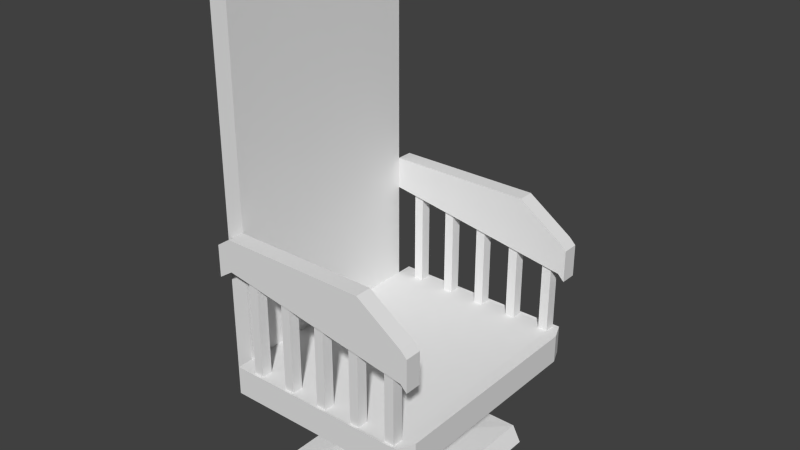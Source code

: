 # Source: chair.blend  (saved by Blender 2.79.0; exported with 4.5.12 LTS)
import bpy
from mathutils import Matrix  # noqa: F401  (used for matrix-valued properties, if any)

bpy.ops.wm.read_factory_settings(use_empty=True)
scene = bpy.context.scene
scene.name = 'Scene'

# ---- collections
col_collection_1 = bpy.data.collections.new('Collection 1'); scene.collection.children.link(col_collection_1)

# ---- world
world_world = bpy.data.worlds.new('World'); scene.world = world_world
world_world.color = (0.05088, 0.05088, 0.05088)
world_world.use_sun_shadow = False
world_world.sun_shadow_jitter_overblur = 0.0
world_world.cycles.sampling_method = 'NONE'
world_world.cycles.sample_map_resolution = 256

# ---- meshes
me_cube_002 = bpy.data.meshes.new('Cube.002')
me_cube_002.from_pydata([(-0.7199, -0.5525, 6.328), (-0.7199, 0.5525, 6.328), (0.8023, -0.5525, 6.362), (0.8023, 0.5525, 6.362), (-0.7199, -0.6375, 6.328), (-0.7199, 0.6375, 6.328), (0.7477, 0.6375, 6.362), (0.7477, -0.6375, 6.362), (-0.5699, 0.5667, 8.128), (-0.5699, 0.5667, 16.13), (-0.5699, 0.6233, 8.128), (-0.5699, 0.6233, 16.13), (-0.4949, 0.5667, 8.128), (-0.4949, 0.5667, 16.13), (-0.4949, 0.6233, 8.128), (-0.4949, 0.6233, 16.13), (-0.5699, -0.6233, 8.128), (-0.5699, -0.6233, 16.13), (-0.5699, -0.5667, 8.128), (-0.5699, -0.5667, 16.13), (-0.4949, -0.6233, 8.128), (-0.4949, -0.6233, 16.13), (-0.4949, -0.5667, 8.128), (-0.4949, -0.5667, 16.13), (-0.2699, 0.5667, 8.128), (-0.2699, 0.5667, 16.13), (-0.2699, 0.6233, 8.128), (-0.2699, 0.6233, 16.13), (-0.1949, 0.5667, 8.128), (-0.1949, 0.5667, 16.13), (-0.1949, 0.6233, 8.128), (-0.1949, 0.6233, 16.13), (-0.2699, -0.6233, 8.128), (-0.2699, -0.6233, 16.13), (-0.2699, -0.5667, 8.128), (-0.2699, -0.5667, 16.13), (-0.1949, -0.6233, 8.128), (-0.1949, -0.6233, 16.13), (-0.1949, -0.5667, 8.128), (-0.1949, -0.5667, 16.13), (0.03006, 0.5667, 8.128), (0.03006, 0.5667, 16.13), (0.03006, 0.6233, 8.128), (0.03006, 0.6233, 16.13), (0.1051, 0.5667, 8.128), (0.1051, 0.5667, 16.13), (0.1051, 0.6233, 8.128), (0.1051, 0.6233, 16.13), (0.03006, -0.6233, 8.128), (0.03006, -0.6233, 16.13), (0.03006, -0.5667, 8.128), (0.03006, -0.5667, 16.13), (0.1051, -0.6233, 8.128), (0.1051, -0.6233, 16.13), (0.1051, -0.5667, 8.128), (0.1051, -0.5667, 16.13), (0.3301, 0.5667, 8.128), (0.3301, 0.5667, 16.13), (0.3301, 0.6233, 8.128), (0.3301, 0.6233, 16.13), (0.4051, 0.5667, 8.128), (0.4051, 0.5667, 16.13), (0.4051, 0.6233, 8.128), (0.4051, 0.6233, 16.13), (0.3301, -0.6233, 8.128), (0.3301, -0.6233, 16.13), (0.3301, -0.5667, 8.128), (0.3301, -0.5667, 16.13), (0.4051, -0.6233, 8.128), (0.4051, -0.6233, 16.13), (0.4051, -0.5667, 8.128), (0.4051, -0.5667, 16.13), (0.6301, 0.5667, 8.128), (0.6301, 0.5667, 14.17), (0.6301, 0.6233, 8.128), (0.6301, 0.6233, 14.17), (0.7051, 0.5667, 8.128), (0.7051, 0.5667, 14.17), (0.7051, 0.6233, 8.128), (0.7051, 0.6233, 14.17), (0.6301, -0.6233, 8.128), (0.6301, -0.6233, 14.17), (0.6301, -0.5667, 8.128), (0.6301, -0.5667, 14.17), (0.7051, -0.6233, 8.128), (0.7051, -0.6233, 14.17), (0.7051, -0.5667, 8.128), (0.7051, -0.5667, 14.17), (-0.7199, -0.5525, 14.33), (-0.7199, -0.5525, 16.33), (0.7801, -0.5525, 12.37), (0.7801, -0.5525, 14.37), (-0.7199, -0.6375, 14.33), (-0.7199, -0.6375, 16.33), (0.7801, -0.6375, 14.37), (0.7801, -0.6375, 12.37), (0.4276, -0.5525, 16.33), (0.4276, -0.6375, 16.33), (-0.7199, 0.6375, 14.33), (-0.7199, 0.6375, 16.33), (0.7801, 0.6375, 12.37), (0.7801, 0.6375, 14.37), (-0.7199, 0.5525, 14.33), (-0.7199, 0.5525, 16.33), (0.7801, 0.5525, 14.37), (0.7801, 0.5525, 12.37), (0.4276, 0.6375, 16.33), (0.4276, 0.5525, 16.33), (-0.8324, -0.5525, 13.73), (-0.8324, -0.5525, 15.73), (-0.8324, -0.6375, 13.73), (-0.8324, -0.6375, 15.73), (-0.8324, 0.6375, 13.73), (-0.8324, 0.6375, 15.73), (-0.8324, 0.5525, 13.73), (-0.8324, 0.5525, 15.73), (-0.3449, 0.2194, 6.328), (-0.3449, -0.2194, 6.328), (0.1308, 0.2194, 6.288), (0.1308, -0.2194, 6.288), (-0.3337, 0.2194, 1.128), (-0.3337, -0.2194, 1.128), (0.1841, 0.2194, 1.167), (0.1841, -0.2194, 1.167), (-0.5505, 0.4834, 1.059), (-0.5505, -0.4834, 1.059), (0.5391, 0.4834, 1.04), (0.5391, -0.4834, 1.04), (-0.6118, 0.4834, -0.00358), (-0.6118, -0.4834, -0.00358), (0.6079, 0.4834, 0.01562), (0.6079, -0.4834, 0.01562), (0.8301, -0.5525, 11.97), (0.8301, -0.5525, 13.97), (0.8301, -0.6375, 13.97), (0.8301, -0.6375, 11.97), (0.8301, 0.6375, 11.97), (0.8301, 0.6375, 13.97), (0.8301, 0.5525, 13.97), (0.8301, 0.5525, 11.97), (-0.7199, -0.6375, 8.128), (-0.7199, -0.5525, 8.128), (0.7477, 0.6375, 8.162), (0.7477, -0.6375, 8.162), (0.8023, -0.5525, 8.162), (0.8023, 0.5525, 8.162), (-0.7199, 0.5525, 8.128), (-0.7199, 0.6375, 8.128), (-0.8699, 0.5525, 6.328), (-0.8699, -0.5525, 6.328), (-0.8699, -0.5525, 8.128), (-0.8699, 0.5525, 8.128), (-0.7199, -0.5525, 32.13), (-0.7199, 0.5525, 32.13), (-0.8699, -0.5525, 32.13), (-0.8699, 0.5525, 32.13)], [], [(0, 1, 116, 117), (3, 1, 5, 6), (0, 2, 7, 4), (9, 11, 10, 8), (11, 15, 14, 10), (15, 13, 12, 14), (13, 9, 8, 12), (13, 15, 11, 9), (17, 19, 18, 16), (19, 23, 22, 18), (23, 21, 20, 22), (21, 17, 16, 20), (21, 23, 19, 17), (25, 27, 26, 24), (27, 31, 30, 26), (31, 29, 28, 30), (29, 25, 24, 28), (29, 31, 27, 25), (33, 35, 34, 32), (35, 39, 38, 34), (39, 37, 36, 38), (37, 33, 32, 36), (37, 39, 35, 33), (41, 43, 42, 40), (43, 47, 46, 42), (47, 45, 44, 46), (45, 41, 40, 44), (45, 47, 43, 41), (49, 51, 50, 48), (51, 55, 54, 50), (55, 53, 52, 54), (53, 49, 48, 52), (53, 55, 51, 49), (57, 59, 58, 56), (59, 63, 62, 58), (63, 61, 60, 62), (61, 57, 56, 60), (61, 63, 59, 57), (65, 67, 66, 64), (67, 71, 70, 66), (71, 69, 68, 70), (69, 65, 64, 68), (69, 71, 67, 65), (73, 75, 74, 72), (75, 79, 78, 74), (79, 77, 76, 78), (77, 73, 72, 76), (77, 79, 75, 73), (81, 83, 82, 80), (83, 87, 86, 82), (87, 85, 84, 86), (85, 81, 80, 84), (85, 87, 83, 81), (104, 105, 139, 138), (96, 89, 93, 97), (94, 97, 93, 92, 95), (88, 90, 95, 92), (102, 103, 115, 114), (91, 96, 97, 94), (89, 96, 91, 90, 88), (101, 104, 138, 137), (106, 99, 103, 107), (104, 107, 103, 102, 105), (98, 100, 105, 102), (103, 99, 113, 115), (101, 106, 107, 104), (99, 106, 101, 100, 98), (109, 108, 110, 111), (113, 112, 114, 115), (93, 89, 109, 111), (98, 102, 114, 112), (99, 98, 112, 113), (92, 93, 111, 110), (89, 88, 108, 109), (88, 92, 110, 108), (117, 116, 120, 121), (1, 3, 118, 116), (2, 0, 117, 119), (3, 2, 119, 118), (119, 117, 121, 123), (116, 118, 122, 120), (118, 119, 123, 122), (121, 120, 124, 125), (122, 123, 127, 126), (120, 122, 126, 124), (123, 121, 125, 127), (127, 125, 129, 131), (124, 126, 130, 128), (126, 127, 131, 130), (125, 124, 128, 129), (132, 133, 134, 135), (136, 137, 138, 139), (91, 94, 134, 133), (100, 101, 137, 136), (94, 95, 135, 134), (105, 100, 136, 139), (90, 91, 133, 132), (95, 90, 132, 135), (4, 7, 143, 140), (6, 5, 147, 142), (14, 26, 30, 42, 46, 58, 62, 74, 78, 142, 147, 10), (16, 140, 143, 84, 80, 68, 64, 52, 48, 36, 32, 20), (2, 3, 145, 144), (3, 6, 142, 145), (2, 144, 143, 7), (5, 1, 146, 147), (0, 4, 140, 141), (1, 0, 149, 148), (86, 84, 143, 144), (76, 145, 142, 78), (18, 141, 140, 16), (10, 147, 146, 8), (12, 24, 26, 14), (28, 40, 42, 30), (44, 56, 58, 46), (60, 72, 74, 62), (20, 32, 34, 22), (36, 48, 50, 38), (52, 64, 66, 54), (68, 80, 82, 70), (145, 76, 86, 144), (72, 82, 86, 76), (72, 60, 70, 82), (56, 66, 70, 60), (56, 44, 54, 66), (40, 50, 54, 44), (40, 28, 38, 50), (24, 34, 38, 28), (24, 12, 22, 34), (8, 18, 22, 12), (141, 18, 8, 146), (148, 149, 150, 151), (0, 141, 150, 149), (146, 1, 148, 151), (151, 150, 154, 155), (152, 153, 155, 154), (150, 141, 152, 154), (146, 151, 155, 153), (141, 146, 153, 152)])
me_cube_002.use_remesh_preserve_volume = False
me_cube_002.use_remesh_preserve_attributes = False
me_cube_002.use_mirror_vertex_groups = False
me_cube_002.update()

# ---- objects
ob_cube = bpy.data.objects.new('Cube', me_cube_002)

# ---- transforms, parenting, visibility, modifiers, constraints
ob_cube.location = (0.0, 0.0, 2.0)
ob_cube.scale = (1.0, 1.5, 0.125)
ob_cube.lineart.crease_threshold = 0.0

# ---- collection membership
col_collection_1.objects.link(ob_cube)

# ---- scene / render settings (as saved in the file)
scene.frame_start = 1; scene.frame_end = 250; scene.frame_set(1)
scene.render.engine = 'BLENDER_EEVEE_NEXT'
scene.render.resolution_percentage = 50
scene.render.dither_intensity = 0.0
scene.cycles.use_denoising = False
scene.cycles.samples = 10
scene.cycles.sampling_pattern = 'TABULATED_SOBOL'
scene.cycles.light_sampling_threshold = 0.0
scene.cycles.use_adaptive_sampling = False
scene.cycles.use_light_tree = False
scene.cycles.blur_glossy = 0.0
scene.cycles.pixel_filter_type = 'GAUSSIAN'
scene.cycles.sample_clamp_indirect = 0.0
scene.view_settings.view_transform = 'Standard'
bpy.context.view_layer.update()

# ---- added for rendering (the .blend has no active camera and no usable light): camera, sun
cam_auto = bpy.data.cameras.new('AutoCamera')
cam_auto.lens = 50.0
cam_auto.sensor_width = 36.0
cam_auto.clip_end = 1000.0
ob_auto_camera = bpy.data.objects.new('AutoCamera', cam_auto)
scene.collection.objects.link(ob_auto_camera)
ob_auto_camera.location = (4.38622, -5.2874, 7.53269)
ob_auto_camera.rotation_euler = (1.09748, -7.21219e-08, 0.694738)
scene.camera = ob_auto_camera
light_auto_sun = bpy.data.lights.new('AutoSun', 'SUN')
light_auto_sun.energy = 3.0
light_auto_sun.angle = 0.0523599
ob_auto_sun = bpy.data.objects.new('AutoSun', light_auto_sun)
scene.collection.objects.link(ob_auto_sun)
ob_auto_sun.rotation_euler = (0.872665, 0.174533, 0.523599)
bpy.context.view_layer.update()
